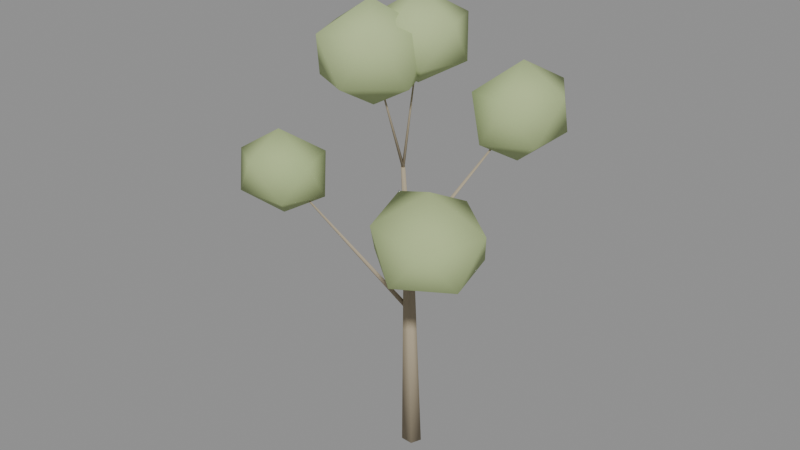 # Source: birch_a.blend  (saved by Blender 5.1.30; exported with 4.5.12 LTS)
import bpy
from mathutils import Matrix  # noqa: F401  (used for matrix-valued properties, if any)

bpy.ops.wm.read_factory_settings(use_empty=True)
scene = bpy.context.scene
scene.name = 'Scene'

# ---- materials (node trees are filled in below, after node groups)
mat_m_birch_a = bpy.data.materials.new('M_birch_a')

# ---- material node trees
mat_m_birch_a.use_nodes = True; mat_m_birch_a.node_tree.nodes.clear()
_N = mat_m_birch_a.node_tree.nodes; _L = mat_m_birch_a.node_tree.links
n0 = _N.new('ShaderNodeBsdfPrincipled'); n0.name = 'Principled BSDF'; n0.location = (-200, 100)
n0.inputs[2].default_value = 0.88
n0.inputs[13].default_value = 0.15
n1 = _N.new('ShaderNodeOutputMaterial'); n1.name = 'Material Output'; n1.location = (200, 100)
n2 = _N.new('ShaderNodeVertexColor'); n2.name = 'Color Attribute'; n2.location = (0, 0)
n2.layer_name = 'Col'
_L.new(n0.outputs[0], n1.inputs[0])
_L.new(n2.outputs[0], n0.inputs[0])
n1.is_active_output = True

# ---- meshes
me_birch_a_mesh = bpy.data.meshes.new('birch_a_Mesh')
me_birch_a_mesh.from_pydata([(0.6079, 0.05265, 0.0169), (0.5928, -0.1805, 4.995), (0.8725, -0.1376, 0.01044), (0.7462, -0.2909, 4.991), (0.7485, -0.4177, 1.908e-08), (0.6743, -0.4533, 4.985), (0.4073, -0.4006, 0.0), (0.4764, -0.4434, 4.985), (0.3204, -0.1099, 0.01044), (0.426, -0.2748, 4.991), (0.5929, -0.1784, 5.004), (0.5719, -0.5014, 8.404), (0.7544, -0.3372, 4.989), (0.6376, -0.5659, 8.398), (0.5734, -0.4787, 4.974), (0.564, -0.6235, 8.392), (0.4119, -0.32, 4.989), (0.4983, -0.5589, 8.398), (0.6331, -0.311, 4.304), (-3.334, -0.9132, 7.293), (0.5983, -0.3926, 4.231), (-3.34, -0.9285, 7.28), (0.5345, -0.326, 4.158), (-3.352, -0.9161, 7.266), (0.5693, -0.2445, 4.231), (-3.346, -0.9008, 7.28), (-3.321, -0.9083, 6.071), (-4.463, -0.6874, 6.794), (-3.27, 0.04201, 6.77), (-2.112, -0.5591, 6.772), (-2.632, -1.655, 6.764), (-4.116, -1.706, 6.779), (-4.089, -0.1375, 7.82), (-2.509, -0.0619, 7.819), (-2.098, -1.167, 7.818), (-3.423, -1.969, 7.841), (-4.5, -1.249, 7.756), (-3.365, -0.921, 8.5), (0.5471, -0.3116, 5.26), (3.088, -2.717, 8.048), (0.646, -0.2925, 5.185), (3.106, -2.714, 8.034), (0.6171, -0.3779, 5.111), (3.1, -2.729, 8.02), (0.5182, -0.3969, 5.185), (3.082, -2.733, 8.034), (3.08, -2.702, 6.854), (3.09, -4.1, 7.5), (1.656, -2.892, 7.475), (2.292, -1.511, 7.532), (3.926, -1.757, 7.503), (4.386, -3.364, 7.527), (2.245, -3.708, 8.576), (1.641, -2.002, 8.604), (3.098, -1.37, 8.56), (4.5, -2.558, 8.581), (3.926, -3.981, 8.555), (3.108, -2.745, 9.289), (0.5646, -0.4095, 6.035), (1.729, 2.709, 9.139), (0.5026, -0.3436, 5.968), (1.717, 2.721, 9.126), (0.5969, -0.3229, 5.9), (1.735, 2.725, 9.113), (0.6588, -0.3888, 5.968), (1.747, 2.713, 9.126), (1.726, 2.695, 7.789), (2.62, 3.605, 8.539), (2.623, 2.103, 8.535), (1.388, 1.444, 8.541), (0.636, 2.524, 8.542), (1.38, 3.901, 8.519), (2.885, 2.92, 9.74), (2.087, 1.52, 9.74), (0.8315, 1.817, 9.721), (0.8377, 3.333, 9.719), (2.105, 4.1, 9.762), (1.738, 2.739, 10.53), (0.5872, -0.5298, 8.411), (0.1849, -1.211, 11.38), (0.6067, -0.5801, 8.398), (0.1894, -1.222, 11.37), (0.5487, -0.5951, 8.385), (0.1759, -1.226, 11.37), (0.5293, -0.5447, 8.398), (0.1713, -1.214, 11.37), (0.1917, -1.199, 10.11), (-0.8847, -1.863, 10.8), (-0.5371, -0.4067, 10.75), (0.8349, -0.1107, 10.8), (1.33, -1.268, 10.76), (0.1917, -2.358, 10.79), (-0.9427, -1.17, 11.97), (0.1689, -0.06424, 11.96), (1.288, -0.5469, 11.97), (0.8404, -1.966, 11.95), (-0.4909, -2.354, 11.96), (0.1691, -1.237, 12.69), (0.547, -0.5957, 8.404), (0.7728, -0.2378, 11.63), (0.5298, -0.5438, 8.398), (0.7688, -0.2257, 11.63), (0.5889, -0.5292, 8.392), (0.7826, -0.2223, 11.63), (0.6061, -0.5811, 8.398), (0.7866, -0.2344, 11.63), (0.7673, -0.2466, 10.53), (1.776, 0.3071, 11.13), (1.402, -0.9418, 11.12), (0.1631, -1.204, 11.13), (-0.2402, -0.1406, 11.12), (0.7681, 0.7922, 11.13), (1.837, -0.3235, 12.15), (0.7873, -1.255, 12.13), (-0.1928, -0.7522, 12.12), (0.1397, 0.4977, 12.14), (1.418, 0.7847, 12.14), (0.7882, -0.2135, 12.8)], [], [(0, 1, 3, 2), (2, 3, 5, 4), (4, 5, 7, 6), (3, 1, 9, 7, 5), (6, 7, 9, 8), (8, 9, 1, 0), (0, 2, 4, 6, 8), (10, 11, 13, 12), (12, 13, 15, 14), (13, 11, 17, 15), (14, 15, 17, 16), (16, 17, 11, 10), (10, 12, 14, 16), (18, 19, 21, 20), (20, 21, 23, 22), (21, 19, 25, 23), (22, 23, 25, 24), (24, 25, 19, 18), (18, 20, 22, 24), (26, 27, 28), (27, 26, 31), (26, 28, 29), (26, 29, 30), (26, 30, 31), (27, 31, 36), (28, 27, 32), (29, 28, 33), (30, 29, 34), (31, 30, 35), (27, 36, 32), (28, 32, 33), (29, 33, 34), (30, 34, 35), (31, 35, 36), (32, 36, 37), (33, 32, 37), (34, 33, 37), (35, 34, 37), (36, 35, 37), (38, 39, 41, 40), (40, 41, 43, 42), (41, 39, 45, 43), (42, 43, 45, 44), (44, 45, 39, 38), (38, 40, 42, 44), (46, 47, 48), (47, 46, 51), (46, 48, 49), (46, 49, 50), (46, 50, 51), (47, 51, 56), (48, 47, 52), (49, 48, 53), (50, 49, 54), (51, 50, 55), (47, 56, 52), (48, 52, 53), (49, 53, 54), (50, 54, 55), (51, 55, 56), (52, 56, 57), (53, 52, 57), (54, 53, 57), (55, 54, 57), (56, 55, 57), (58, 59, 61, 60), (60, 61, 63, 62), (61, 59, 65, 63), (62, 63, 65, 64), (64, 65, 59, 58), (58, 60, 62, 64), (66, 67, 68), (67, 66, 71), (66, 68, 69), (66, 69, 70), (66, 70, 71), (67, 71, 76), (68, 67, 72), (69, 68, 73), (70, 69, 74), (71, 70, 75), (67, 76, 72), (68, 72, 73), (69, 73, 74), (70, 74, 75), (71, 75, 76), (72, 76, 77), (73, 72, 77), (74, 73, 77), (75, 74, 77), (76, 75, 77), (78, 79, 81, 80), (80, 81, 83, 82), (81, 79, 85, 83), (82, 83, 85, 84), (84, 85, 79, 78), (78, 80, 82, 84), (86, 87, 88), (87, 86, 91), (86, 88, 89), (86, 89, 90), (86, 90, 91), (87, 91, 96), (88, 87, 92), (89, 88, 93), (90, 89, 94), (91, 90, 95), (87, 96, 92), (88, 92, 93), (89, 93, 94), (90, 94, 95), (91, 95, 96), (92, 96, 97), (93, 92, 97), (94, 93, 97), (95, 94, 97), (96, 95, 97), (98, 99, 101, 100), (100, 101, 103, 102), (101, 99, 105, 103), (102, 103, 105, 104), (104, 105, 99, 98), (98, 100, 102, 104), (106, 107, 108), (107, 106, 111), (106, 108, 109), (106, 109, 110), (106, 110, 111), (107, 111, 116), (108, 107, 112), (109, 108, 113), (110, 109, 114), (111, 110, 115), (107, 116, 112), (108, 112, 113), (109, 113, 114), (110, 114, 115), (111, 115, 116), (112, 116, 117), (113, 112, 117), (114, 113, 117), (115, 114, 117), (116, 115, 117)])
me_birch_a_mesh.polygons.foreach_set('use_smooth', [True] * 143)
_ca = me_birch_a_mesh.color_attributes.new('Col', 'FLOAT_COLOR', 'POINT')
_ca.data.foreach_set('color', [0.3745, 0.3169, 0.2232, 1.0, 0.4002, 0.3386, 0.2386, 1.0, 0.3606, 0.3051, 0.2149, 1.0, 0.4001, 0.3386, 0.2385, 1.0, 0.3744, 0.3168, 0.2232, 1.0, 0.4099, 0.3469, 0.2444, 1.0, 0.3744, 0.3168, 0.2232, 1.0, 0.4099, 0.3469, 0.2444, 1.0, 0.3606, 0.3051, 0.2149, 1.0, 0.4001, 0.3386, 0.2385, 1.0, 0.4002, 0.3387, 0.2386, 1.0, 0.4343, 0.3675, 0.2589, 1.0, 0.41, 0.3469, 0.2444, 1.0, 0.4343, 0.3675, 0.2589, 1.0, 0.4099, 0.3468, 0.2443, 1.0, 0.4163, 0.3523, 0.2482, 1.0, 0.4001, 0.3386, 0.2385, 1.0, 0.4343, 0.3675, 0.2589, 1.0, 0.4062, 0.3437, 0.2422, 1.0, 0.4264, 0.3608, 0.2542, 1.0, 0.4046, 0.3423, 0.2412, 1.0, 0.4263, 0.3607, 0.2542, 1.0, 0.4052, 0.3429, 0.2416, 1.0, 0.4262, 0.3606, 0.2541, 1.0, 0.4057, 0.3433, 0.2419, 1.0, 0.4263, 0.3607, 0.2542, 1.0, 0.4082, 0.5016, 0.2346, 1.0, 0.4151, 0.5093, 0.2399, 1.0, 0.4149, 0.5092, 0.2397, 1.0, 0.4126, 0.4976, 0.2382, 1.0, 0.4148, 0.5091, 0.2397, 1.0, 0.4139, 0.5034, 0.239, 1.0, 0.4234, 0.5128, 0.2464, 1.0, 0.4249, 0.5205, 0.2474, 1.0, 0.4271, 0.5352, 0.2492, 1.0, 0.4251, 0.5207, 0.2476, 1.0, 0.4242, 0.5191, 0.2469, 1.0, 0.4315, 0.5278, 0.2525, 1.0, 0.402, 0.3402, 0.2397, 1.0, 0.4506, 0.3813, 0.2686, 1.0, 0.4015, 0.3397, 0.2394, 1.0, 0.4505, 0.3812, 0.2686, 1.0, 0.4108, 0.3476, 0.2449, 1.0, 0.4504, 0.3811, 0.2685, 1.0, 0.4114, 0.3481, 0.2452, 1.0, 0.4505, 0.3812, 0.2686, 1.0, 0.4157, 0.5103, 0.2404, 1.0, 0.4213, 0.514, 0.2447, 1.0, 0.4216, 0.5168, 0.2449, 1.0, 0.4222, 0.5174, 0.2453, 1.0, 0.4219, 0.5171, 0.2451, 1.0, 0.4221, 0.5173, 0.2453, 1.0, 0.4322, 0.5287, 0.253, 1.0, 0.4325, 0.529, 0.2533, 1.0, 0.4295, 0.5162, 0.2512, 1.0, 0.4323, 0.5287, 0.2531, 1.0, 0.432, 0.5284, 0.2529, 1.0, 0.4365, 0.5239, 0.2566, 1.0, 0.4174, 0.3532, 0.2489, 1.0, 0.4396, 0.372, 0.2621, 1.0, 0.417, 0.3528, 0.2486, 1.0, 0.4395, 0.3719, 0.262, 1.0, 0.4183, 0.3539, 0.2494, 1.0, 0.4394, 0.3718, 0.262, 1.0, 0.417, 0.3528, 0.2486, 1.0, 0.4395, 0.3719, 0.262, 1.0, 0.4246, 0.5202, 0.2472, 1.0, 0.432, 0.5291, 0.2529, 1.0, 0.4316, 0.5273, 0.2526, 1.0, 0.4319, 0.5283, 0.2528, 1.0, 0.435, 0.5504, 0.2555, 1.0, 0.4317, 0.5281, 0.2526, 1.0, 0.4436, 0.5421, 0.2619, 1.0, 0.4434, 0.5412, 0.2618, 1.0, 0.4466, 0.5637, 0.2645, 1.0, 0.4393, 0.5232, 0.2589, 1.0, 0.4437, 0.5415, 0.262, 1.0, 0.4511, 0.5498, 0.2678, 1.0, 0.4344, 0.3676, 0.259, 1.0, 0.4516, 0.3821, 0.2692, 1.0, 0.4343, 0.3675, 0.2589, 1.0, 0.4516, 0.3821, 0.2692, 1.0, 0.4101, 0.347, 0.2445, 1.0, 0.4516, 0.3821, 0.2692, 1.0, 0.4343, 0.3675, 0.2589, 1.0, 0.4516, 0.3821, 0.2692, 1.0, 0.4466, 0.5432, 0.2643, 1.0, 0.4537, 0.5526, 0.2699, 1.0, 0.4532, 0.5521, 0.2695, 1.0, 0.4533, 0.5507, 0.2696, 1.0, 0.4533, 0.5522, 0.2696, 1.0, 0.4533, 0.5508, 0.2696, 1.0, 0.4651, 0.5654, 0.279, 1.0, 0.4646, 0.5632, 0.2785, 1.0, 0.4651, 0.5654, 0.279, 1.0, 0.4645, 0.5632, 0.2785, 1.0, 0.465, 0.5652, 0.2789, 1.0, 0.4735, 0.5804, 0.2856, 1.0, 0.4164, 0.3523, 0.2482, 1.0, 0.4479, 0.379, 0.267, 1.0, 0.4343, 0.3675, 0.2589, 1.0, 0.4479, 0.379, 0.267, 1.0, 0.4343, 0.3674, 0.2589, 1.0, 0.4479, 0.379, 0.267, 1.0, 0.4343, 0.3675, 0.2589, 1.0, 0.4479, 0.379, 0.267, 1.0, 0.4516, 0.5488, 0.2682, 1.0, 0.4573, 0.5567, 0.2727, 1.0, 0.4569, 0.5546, 0.2724, 1.0, 0.4573, 0.5567, 0.2728, 1.0, 0.4568, 0.5546, 0.2724, 1.0, 0.4573, 0.5567, 0.2727, 1.0, 0.466, 0.5648, 0.2797, 1.0, 0.4658, 0.5645, 0.2795, 1.0, 0.4657, 0.5644, 0.2794, 1.0, 0.4659, 0.5647, 0.2796, 1.0, 0.4664, 0.5668, 0.28, 1.0, 0.472, 0.5722, 0.2845, 1.0])
me_birch_a_mesh.materials.append(mat_m_birch_a)
me_birch_a_mesh.update()

# ---- objects
ob_birch_a = bpy.data.objects.new('birch_a', me_birch_a_mesh)

# ---- transforms, parenting, visibility, modifiers, constraints
ob_birch_a.location = (0.0, 0.0, 0.0)

# ---- collection membership
scene.collection.objects.link(ob_birch_a)

# ---- scene / render settings (as saved in the file)
scene.frame_start = 1; scene.frame_end = 250; scene.frame_set(1)
scene.render.engine = 'BLENDER_EEVEE_NEXT'
scene.render.bake_bias = 0.0
scene.render.bake_samples = 0
scene.cycles.sampling_pattern = 'TABULATED_SOBOL'
scene.eevee.use_volume_custom_range = False
bpy.context.view_layer.update()

# ---- added for rendering (the .blend has no active camera and no usable light): camera, sun + grey world if the file has none
cam_auto = bpy.data.cameras.new('AutoCamera')
cam_auto.lens = 50.0
cam_auto.sensor_width = 36.0
cam_auto.clip_end = 1000.0
ob_auto_camera = bpy.data.objects.new('AutoCamera', cam_auto)
scene.collection.objects.link(ob_auto_camera)
ob_auto_camera.location = (16.3448, -19.6138, 19.4759)
ob_auto_camera.rotation_euler = (1.09748, -7.21219e-08, 0.694738)
scene.camera = ob_auto_camera
light_auto_sun = bpy.data.lights.new('AutoSun', 'SUN')
light_auto_sun.energy = 3.0
light_auto_sun.angle = 0.0523599
ob_auto_sun = bpy.data.objects.new('AutoSun', light_auto_sun)
scene.collection.objects.link(ob_auto_sun)
ob_auto_sun.rotation_euler = (0.872665, 0.174533, 0.523599)
if scene.world is None:
    world_auto = bpy.data.worlds.new('AutoWorld')
    world_auto.color = (0.3, 0.3, 0.3)
    scene.world = world_auto
bpy.context.view_layer.update()

